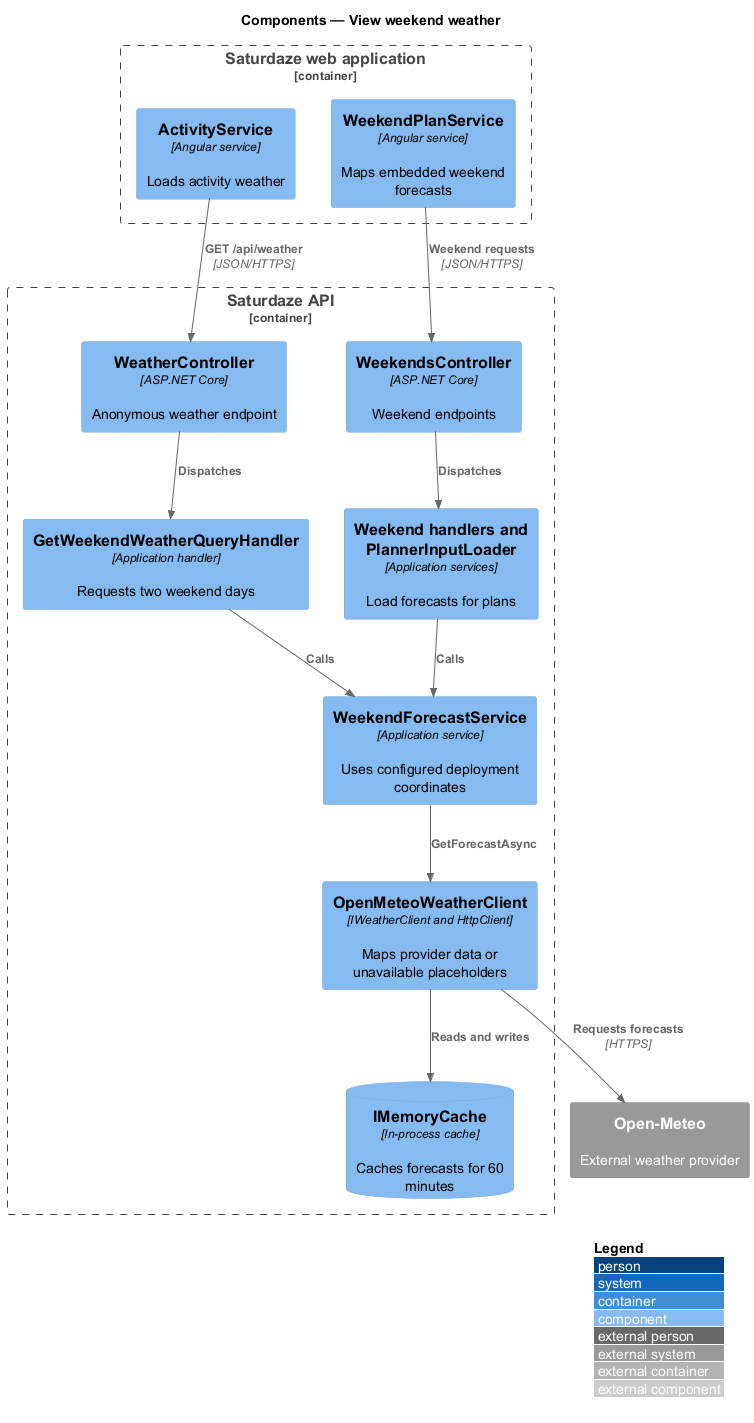

The diagram above was rendered by PlantUML. Its source (embedded in the PNG):
@startuml
!include <C4/C4_Component>
LAYOUT_WITH_LEGEND()
title Components — View weekend weather
Container_Boundary(web, "Saturdaze web application") {
  Component(activities, "ActivityService", "Angular service", "Loads activity weather")
  Component(weekend, "WeekendPlanService", "Angular service", "Maps embedded weekend forecasts")
}
Container_Boundary(api, "Saturdaze API") {
  Component(weather, "WeatherController", "ASP.NET Core", "Anonymous weather endpoint")
  Component(weekends, "WeekendsController", "ASP.NET Core", "Weekend endpoints")
  Component(query, "GetWeekendWeatherQueryHandler", "Application handler", "Requests two weekend days")
  Component(handlers, "Weekend handlers and PlannerInputLoader", "Application services", "Load forecasts for plans")
  Component(forecast, "WeekendForecastService", "Application service", "Uses configured deployment coordinates")
  Component(client, "OpenMeteoWeatherClient", "IWeatherClient and HttpClient", "Maps provider data or unavailable placeholders")
  ComponentDb(cache, "IMemoryCache", "In-process cache", "Caches forecasts for 60 minutes")
}
System_Ext(provider, "Open-Meteo", "External weather provider")
Rel(activities, weather, "GET /api/weather", "JSON/HTTPS")
Rel(weekend, weekends, "Weekend requests", "JSON/HTTPS")
Rel(weather, query, "Dispatches")
Rel(weekends, handlers, "Dispatches")
Rel(query, forecast, "Calls")
Rel(handlers, forecast, "Calls")
Rel(forecast, client, "GetForecastAsync")
Rel(client, cache, "Reads and writes")
Rel(client, provider, "Requests forecasts", "HTTPS")
@enduml